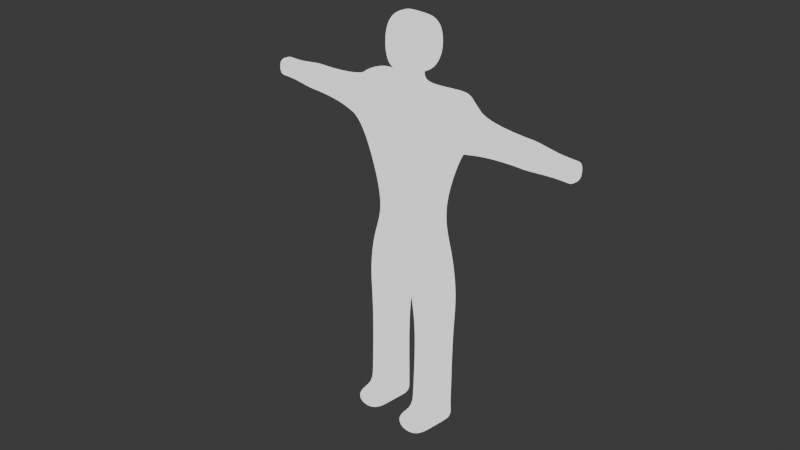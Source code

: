 # Source: base_character.blend  (saved by Blender 4.0.36; exported with 4.5.12 LTS)
import bpy
from mathutils import Matrix  # noqa: F401  (used for matrix-valued properties, if any)

bpy.ops.wm.read_factory_settings(use_empty=True)
scene = bpy.context.scene
scene.name = 'Scene'

# ---- collections
col_collection = bpy.data.collections.new('Collection'); scene.collection.children.link(col_collection)

# ---- materials (node trees are filled in below, after node groups)
mat_material = bpy.data.materials.new('Material')
mat_material.alpha_threshold = 0.0
mat_material.use_transparent_shadow = False
mat_material.roughness = 0.5
mat_material.line_color = (0.0, 0.0, 0.0, 1.0)

# ---- material node trees
mat_material.use_nodes = True; mat_material.node_tree.nodes.clear()
_N = mat_material.node_tree.nodes; _L = mat_material.node_tree.links
n0 = _N.new('ShaderNodeBsdfPrincipled'); n0.name = 'Principled BSDF'; n0.location = (-326, 646)
n0.inputs[3].default_value = 1.45
n1 = _N.new('ShaderNodeShaderToRGB'); n1.name = 'Shader to RGB'; n1.location = (-51, 649)
n2 = _N.new('ShaderNodeOutputMaterial'); n2.name = 'Material Output'; n2.location = (474, 621)
n3 = _N.new('ShaderNodeValToRGB'); n3.name = 'Color Ramp'; n3.location = (128, 603)
n3.color_ramp.interpolation = 'CONSTANT'
while len(n3.color_ramp.elements) > 1: n3.color_ramp.elements.remove(n3.color_ramp.elements[-1])
n3.color_ramp.elements[0].position = 0.0; n3.color_ramp.elements[0].color = (0.03341, 0.03341, 0.03341, 1.0)
_e = n3.color_ramp.elements.new(0.08409); _e.color = (0.273, 0.273, 0.273, 1.0)
_e = n3.color_ramp.elements.new(0.1545); _e.color = (1.0, 1.0, 1.0, 1.0)
_L.new(n3.outputs[0], n2.inputs[0])
_L.new(n0.outputs[0], n1.inputs[0])
_L.new(n1.outputs[0], n3.inputs[0])
n2.is_active_output = True

# ---- world
world_world = bpy.data.worlds.new('World'); scene.world = world_world
world_world.use_nodes = True; world_world.node_tree.nodes.clear()
_N = world_world.node_tree.nodes; _L = world_world.node_tree.links
n0 = _N.new('ShaderNodeOutputWorld'); n0.name = 'World Output'; n0.location = (300, 300)
n1 = _N.new('ShaderNodeBackground'); n1.name = 'Background'; n1.location = (10, 300)
n1.inputs[0].default_value = (0.05088, 0.05088, 0.05088, 1.0)
_L.new(n1.outputs[0], n0.inputs[0])
n0.is_active_output = True
world_world.color = (0.05088, 0.05088, 0.05088)
world_world.use_sun_shadow = False
world_world.sun_shadow_jitter_overblur = 0.0

# ---- cameras
cam_camera = bpy.data.cameras.new('Camera')
cam_camera.clip_end = 100.0
cam_camera.ortho_scale = 7.314

# ---- lights
light_sun = bpy.data.lights.new('Sun', 'SUN')
light_sun.transmission_factor = 0.0
light_sun.energy = 1.0

# ---- meshes
me_cube = bpy.data.meshes.new('Cube')
me_cube.from_pydata([(-0.7748, -0.4539, 0.7123), (-0.7748, 0.3748, 0.7123), (-0.01153, -0.3906, -0.8509), (-0.02045, 0.2787, -0.8509), (0.0, -0.4703, 0.6811), (0.0, 0.3748, 0.7123), (0.0, 0.2784, -0.7179), (0.0, -0.187, -0.7759), (-0.7795, -0.3906, -0.8509), (-0.7885, 0.2787, -0.8509), (-0.9072, 0.2853, -1.687), (-0.9072, -0.3644, -1.687), (-0.1232, 0.2853, -1.687), (-0.1232, -0.3644, -1.687), (-0.84, 0.2469, -2.333), (-0.84, -0.326, -2.333), (-0.2531, 0.2469, -2.333), (-0.2531, -0.326, -2.333), (-0.8425, 0.2441, -3.692), (-0.8425, -0.3697, -3.692), (-0.2255, 0.2441, -3.692), (-0.2255, -0.3697, -3.692), (-0.8352, 0.2449, -3.936), (-0.8352, -0.3786, -3.936), (-0.2283, 0.2449, -3.936), (-0.2283, -0.3786, -3.936), (-0.85, 0.2722, -4.262), (-0.85, -0.3513, -4.262), (-0.2432, 0.2722, -4.262), (-0.2432, -0.3513, -4.262), (-0.8028, -0.7263, -3.89), (-0.1959, -0.7263, -3.89), (-0.85, -0.7719, -4.262), (-0.2432, -0.7719, -4.262), (0.0, -0.484, 1.213), (-1.027, -0.4721, 1.157), (-1.027, 0.4238, 1.157), (0.0, 0.4085, 1.326), (-1.104, 0.358, 1.9), (0.0, 0.4085, 1.628), (-1.104, -0.3456, 1.9), (0.0, -0.484, 1.514), (-1.005, 0.3785, 2.019), (0.004504, 0.3785, 1.757), (-1.005, -0.2624, 1.98), (0.004504, -0.4576, 1.757), (-0.6346, 0.1868, 2.043), (0.0, 0.1685, 1.903), (-0.7511, -0.2476, 1.903), (0.0, -0.2476, 1.903), (-0.1619, 0.02414, 2.019), (0.0, 0.2108, 2.019), (-0.1636, -0.2002, 2.038), (0.0, -0.2837, 2.038), (-0.1651, 0.01525, 2.229), (0.0, 0.1742, 2.229), (-0.1665, -0.1758, 2.246), (0.0, -0.2837, 2.179), (-0.2965, 0.1366, 2.221), (0.0, 0.3473, 2.214), (-0.3237, -0.3248, 2.25), (0.0, -0.4468, 2.25), (-0.4204, 0.3036, 2.954), (0.0, 0.3036, 2.954), (-0.4204, -0.3816, 2.954), (0.0, -0.3816, 2.954), (-0.2996, 0.08262, 3.145), (0.0, 0.08262, 3.145), (-0.2996, -0.1606, 3.145), (0.0, -0.1606, 3.145), (-1.264, 0.2589, 1.795), (-1.264, 0.2589, 1.159), (-1.264, -0.3379, 1.795), (-1.264, -0.3379, 1.159), (-1.661, 0.177, 1.708), (-1.661, 0.177, 1.246), (-1.661, -0.2561, 1.708), (-1.661, -0.2561, 1.246), (-2.466, 0.1579, 1.688), (-2.466, 0.1579, 1.267), (-2.466, -0.237, 1.688), (-2.466, -0.237, 1.267), (-2.936, 0.1099, 1.637), (-2.936, 0.1099, 1.318), (-2.936, -0.189, 1.637), (-2.936, -0.189, 1.318), (-3.272, 0.1104, 1.637), (-3.272, 0.1104, 1.317), (-3.272, -0.1895, 1.637), (-3.272, -0.1895, 1.317), (-2.312, -0.226, 1.676), (-2.312, -0.226, 1.279), (-2.312, 0.1469, 1.676), (-2.312, 0.1469, 1.279), (-3.336, 0.1104, 1.637), (-3.336, 0.1104, 1.317), (-3.336, -0.1895, 1.637), (-3.336, -0.1895, 1.317), (0.0, -0.3859, -0.2273), (0.0, 0.3022, -0.1641), (-0.4981, 0.3022, -0.2194), (-0.4981, -0.3817, -0.2194), (-0.429, -0.3935, 2.479), (-0.429, 0.3156, 2.479), (0.0, 0.3156, 2.479), (0.0, -0.3935, 2.479), (-1.104, 0.006197, 1.946), (-0.7748, -0.03953, 0.7123), (-1.027, -0.02416, 1.157), (0.0, -0.03779, 1.27), (0.0, -0.03779, 1.571), (0.0, -0.04776, 0.6967), (-0.01599, -0.05595, -0.8509), (-0.784, -0.05595, -0.8509), (-0.9072, -0.03953, -1.687), (-0.1232, -0.03953, -1.687), (-0.84, -0.03953, -2.333), (-0.2531, -0.03953, -2.333), (-0.8425, -0.06278, -3.692), (-0.2255, -0.06278, -3.692), (-0.8352, -0.06688, -3.936), (-0.2283, -0.06688, -3.936), (-0.85, -0.03953, -4.262), (-0.2432, -0.03953, -4.262), (-1.005, -0.03953, 2.026), (0.004504, -0.03953, 1.757), (-0.7511, -0.03953, 1.903), (0.0, -0.03953, 1.903), (-0.1628, -0.08804, 2.028), (0.0, -0.03642, 2.028), (-0.1658, -0.08029, 2.237), (0.0, -0.05472, 2.204), (-0.3101, -0.09413, 2.235), (0.0, -0.04972, 2.232), (-0.4204, -0.03897, 2.954), (0.0, -0.03897, 2.954), (-0.2996, -0.03897, 3.145), (0.0, -0.03897, 3.145), (-1.264, -0.03953, 1.841), (-1.264, -0.03953, 1.159), (-1.661, -0.03953, 1.754), (-1.661, -0.03953, 1.246), (-2.466, -0.03953, 1.734), (-2.466, -0.03953, 1.267), (-2.936, -0.03953, 1.637), (-2.936, -0.03953, 1.318), (-3.272, -0.03953, 1.637), (-3.272, -0.03953, 1.317), (-2.312, -0.03953, 1.279), (-2.312, -0.03953, 1.722), (-3.336, -0.03953, 1.637), (-3.336, -0.03953, 1.317), (0.0, 0.04567, -0.7469), (-0.4981, -0.03975, -0.2194), (0.0, -0.03897, 2.479), (-0.429, -0.03897, 2.479)], [], [(39, 38, 42, 43), (0, 4, 34, 35), (111, 5, 37, 109), (37, 36, 38, 39), (109, 37, 39, 110), (35, 34, 41, 40), (5, 1, 36, 37), (112, 115, 12, 3), (107, 0, 35, 108), (3, 12, 10, 9), (153, 100, 9, 113), (106, 38, 70, 138), (152, 7, 2, 112), (58, 103, 104, 59), (7, 98, 101, 8, 2), (100, 99, 6, 3, 9), (8, 11, 13, 2), (13, 11, 15, 17), (116, 14, 18, 118), (114, 10, 14, 116), (115, 13, 17, 117), (10, 12, 16, 14), (113, 114, 11, 8), (117, 17, 21, 119), (14, 16, 20, 18), (17, 15, 19, 21), (19, 23, 25, 21), (119, 121, 24, 20), (20, 24, 22, 18), (118, 120, 23, 19), (27, 29, 33, 32), (122, 123, 29, 27), (120, 22, 26, 122), (121, 25, 29, 123), (22, 24, 28, 26), (31, 30, 32, 33), (25, 23, 30, 31), (29, 25, 31, 33), (23, 27, 32, 30), (125, 43, 47, 127), (106, 40, 44, 124), (40, 41, 45, 44), (110, 39, 43, 125), (47, 46, 50, 51), (43, 42, 46, 47), (44, 45, 49, 48), (124, 44, 48, 126), (52, 53, 57, 56), (48, 49, 53, 52), (126, 48, 52, 128), (127, 47, 51, 129), (131, 55, 59, 133), (128, 52, 56, 130), (129, 51, 55, 131), (51, 50, 54, 55), (62, 66, 67, 63), (55, 54, 58, 59), (56, 57, 61, 60), (130, 56, 60, 132), (154, 104, 63, 135), (133, 154, 105, 61), (61, 105, 102, 60), (132, 155, 103, 58), (65, 64, 102, 105), (155, 134, 62, 103), (62, 63, 104, 103), (65, 69, 68, 64), (135, 63, 67, 137), (134, 136, 66, 62), (137, 136, 68, 69), (70, 71, 75, 74), (35, 40, 72, 73), (38, 36, 71, 70), (108, 35, 73, 139), (91, 90, 80, 81), (73, 72, 76, 77), (138, 70, 74, 140), (139, 73, 77, 141), (143, 81, 85, 145), (149, 92, 78, 142), (148, 91, 81, 143), (92, 93, 79, 78), (85, 84, 88, 89), (78, 79, 83, 82), (81, 80, 84, 85), (142, 78, 82, 144), (89, 88, 96, 97), (144, 82, 86, 146), (145, 85, 89, 147), (82, 83, 87, 86), (74, 75, 93, 92), (141, 77, 91, 148), (140, 74, 92, 149), (77, 76, 90, 91), (151, 97, 96, 150), (146, 86, 94, 150), (147, 89, 97, 151), (86, 87, 95, 94), (98, 4, 0, 101), (107, 1, 100, 153), (1, 5, 99, 100), (0, 107, 153, 101), (87, 147, 151, 95), (88, 146, 150, 96), (95, 151, 150, 94), (76, 140, 149, 90), (75, 141, 148, 93), (83, 145, 147, 87), (84, 144, 146, 88), (80, 142, 144, 84), (93, 148, 143, 79), (90, 149, 142, 80), (79, 143, 145, 83), (71, 139, 141, 75), (72, 138, 140, 76), (36, 108, 139, 71), (67, 66, 136, 137), (64, 68, 136, 134), (65, 135, 137, 69), (102, 64, 134, 155), (60, 102, 155, 132), (59, 104, 154, 133), (105, 154, 135, 65), (54, 130, 132, 58), (53, 129, 131, 57), (50, 128, 130, 54), (57, 131, 133, 61), (49, 127, 129, 53), (46, 126, 128, 50), (42, 124, 126, 46), (41, 110, 125, 45), (38, 106, 124, 42), (45, 125, 127, 49), (24, 121, 123, 28), (23, 120, 122, 27), (26, 28, 123, 122), (18, 22, 120, 118), (21, 25, 121, 119), (16, 117, 119, 20), (9, 10, 114, 113), (12, 115, 117, 16), (11, 114, 116, 15), (15, 116, 118, 19), (6, 152, 112, 3), (40, 106, 138, 72), (101, 153, 113, 8), (1, 107, 108, 36), (2, 13, 115, 112), (34, 109, 110, 41), (4, 111, 109, 34)])
_uv = me_cube.uv_layers.new(name='UVMap')
_uv.uv.foreach_set('vector', [0.625, 0.375, 0.625, 0.25, 0.625, 0.25, 0.625, 0.375, 0.625, 1.0, 0.625, 0.875, 0.625, 0.875, 0.625, 1.0, 0.0, 0.0, 0.0, 0.0, 0.0, 0.0, 0.0, 0.0, 0.625, 0.375, 0.625, 0.25, 0.625, 0.25, 0.625, 0.375, 0.0, 0.0, 0.0, 0.0, 0.0, 0.0, 0.0, 0.0, 0.625, 1.0, 0.625, 0.875, 0.625, 0.875, 0.625, 1.0, 0.625, 0.375, 0.625, 0.25, 0.625, 0.25, 0.625, 0.375, 0.0, 0.0, 0.0, 0.0, 0.0, 0.0, 0.0, 0.0, 0.625, 0.125, 0.625, 0.0, 0.625, 0.0, 0.625, 0.125, 0.375, 0.375, 0.375, 0.375, 0.375, 0.25, 0.375, 0.25, 0.4515, 0.125, 0.4515, 0.25, 0.375, 0.25, 0.375, 0.125, 0.625, 0.125, 0.625, 0.25, 0.625, 0.25, 0.625, 0.125, 0.0, 0.0, 0.0, 0.0, 0.0, 0.0, 0.0, 0.0, 0.625, 0.25, 0.625, 0.25, 0.625, 0.375, 0.625, 0.375, 0.375, 0.875, 0.4515, 0.875, 0.4515, 0.6939, 0.375, 1.0, 0.375, 0.875, 0.4515, 0.25, 0.4515, 0.375, 0.375, 0.375, 0.375, 0.375, 0.375, 0.25, 0.375, 1.0, 0.375, 1.0, 0.375, 0.875, 0.375, 0.875, 0.375, 0.875, 0.375, 1.0, 0.375, 1.0, 0.375, 0.875, 0.375, 0.125, 0.375, 0.25, 0.375, 0.2407, 0.375, 0.1175, 0.375, 0.125, 0.375, 0.25, 0.375, 0.25, 0.375, 0.125, 0.0, 0.0, 0.0, 0.0, 0.0, 0.0, 0.0, 0.0, 0.375, 0.25, 0.375, 0.375, 0.375, 0.375, 0.375, 0.25, 0.375, 0.125, 0.375, 0.125, 0.375, 0.0, 0.375, 0.0, 0.0, 0.0, 0.0, 0.0, 0.0, 0.0, 0.0, 0.0, 0.375, 0.25, 0.375, 0.375, 0.375, 0.3776, 0.375, 0.2407, 0.375, 0.875, 0.375, 1.0, 0.375, 0.9974, 0.375, 0.8724, 0.375, 0.9974, 0.375, 0.9969, 0.375, 0.8719, 0.375, 0.8724, 0.0, 0.0, 0.0, 0.0, 0.0, 0.0, 0.0, 0.0, 0.375, 0.3776, 0.375, 0.3781, 0.375, 0.239, 0.375, 0.2407, 0.375, 0.1175, 0.375, 0.1161, 0.375, -0.006754, 0.375, -0.005742, 0.125, 0.75, 0.25, 0.75, 0.25, 0.75, 0.125, 0.75, 0.125, 0.625, 0.25, 0.625, 0.25, 0.75, 0.125, 0.75, 0.375, 0.1161, 0.375, 0.239, 0.375, 0.25, 0.375, 0.125, 0.0, 0.0, 0.0, 0.0, 0.0, 0.0, 0.0, 0.0, 0.375, 0.239, 0.375, 0.3781, 0.375, 0.375, 0.375, 0.25, 0.375, 0.875, 0.375, 1.0, 0.375, 1.0, 0.375, 0.875, 0.375, 0.8719, 0.375, 0.9969, 0.375, 1.0, 0.375, 0.875, 0.0, 0.0, 0.0, 0.0, 0.0, 0.0, 0.0, 0.0, 0.375, -0.006754, 0.375, 0.0, 0.375, 0.0, 0.375, 0.0, 0.0, 0.0, 0.0, 0.0, 0.0, 0.0, 0.0, 0.0, 0.625, 0.125, 0.625, 0.0, 0.625, 0.0, 0.625, 0.125, 0.625, 1.0, 0.625, 0.875, 0.625, 0.875, 0.625, 1.0, 0.0, 0.0, 0.0, 0.0, 0.0, 0.0, 0.0, 0.0, 0.625, 0.375, 0.625, 0.25, 0.625, 0.25, 0.625, 0.375, 0.625, 0.375, 0.625, 0.25, 0.625, 0.25, 0.625, 0.375, 0.625, 1.0, 0.625, 0.875, 0.625, 0.875, 0.625, 1.0, 0.625, 0.125, 0.625, 0.0, 0.625, 0.0, 0.625, 0.125, 0.625, 1.0, 0.625, 0.875, 0.625, 0.875, 0.625, 1.0, 0.625, 1.0, 0.625, 0.875, 0.625, 0.875, 0.625, 1.0, 0.625, 0.125, 0.625, 0.0, 0.625, 0.0, 0.625, 0.125, 0.0, 0.0, 0.0, 0.0, 0.0, 0.0, 0.0, 0.0, 0.0, 0.0, 0.0, 0.0, 0.0, 0.0, 0.0, 0.0, 0.625, 0.125, 0.625, 0.0, 0.625, 0.0, 0.625, 0.125, 0.0, 0.0, 0.0, 0.0, 0.0, 0.0, 0.0, 0.0, 0.625, 0.375, 0.625, 0.25, 0.625, 0.25, 0.625, 0.375, 0.625, 0.25, 0.625, 0.25, 0.625, 0.375, 0.625, 0.375, 0.625, 0.375, 0.625, 0.25, 0.625, 0.25, 0.625, 0.375, 0.625, 1.0, 0.625, 0.875, 0.625, 0.875, 0.625, 1.0, 0.625, 0.125, 0.625, 0.0, 0.625, 0.0, 0.625, 0.125, 0.0, 0.0, 0.0, 0.0, 0.0, 0.0, 0.0, 0.0, 0.0, 0.0, 0.0, 0.0, 0.0, 0.0, 0.0, 0.0, 0.625, 0.875, 0.625, 0.875, 0.625, 1.0, 0.625, 1.0, 0.625, 0.125, 0.625, 0.125, 0.625, 0.25, 0.625, 0.25, 0.625, 0.875, 0.625, 1.0, 0.625, 1.0, 0.625, 0.875, 0.625, 0.125, 0.625, 0.125, 0.625, 0.25, 0.625, 0.25, 0.625, 0.25, 0.625, 0.375, 0.625, 0.375, 0.625, 0.25, 0.625, 0.875, 0.625, 0.875, 0.625, 1.0, 0.625, 1.0, 0.0, 0.0, 0.0, 0.0, 0.0, 0.0, 0.0, 0.0, 0.625, 0.125, 0.625, 0.125, 0.625, 0.25, 0.625, 0.25, 0.75, 0.625, 0.875, 0.625, 0.875, 0.75, 0.75, 0.75, 0.625, 0.25, 0.625, 0.25, 0.625, 0.25, 0.625, 0.25, 0.625, 1.0, 0.625, 1.0, 0.625, 1.0, 0.625, 1.0, 0.625, 0.25, 0.625, 0.25, 0.625, 0.25, 0.625, 0.25, 0.625, 0.125, 0.625, 0.0, 0.625, 0.0, 0.625, 0.125, 0.625, 1.0, 0.625, 1.0, 0.625, 1.0, 0.625, 1.0, 0.625, 1.0, 0.625, 1.0, 0.625, 1.0, 0.625, 1.0, 0.625, 0.125, 0.625, 0.25, 0.625, 0.25, 0.625, 0.125, 0.625, 0.125, 0.625, 0.0, 0.625, 0.0, 0.625, 0.125, 0.625, 0.125, 0.625, 0.0, 0.625, 0.0, 0.625, 0.125, 0.625, 0.125, 0.625, 0.25, 0.625, 0.25, 0.625, 0.125, 0.625, 0.125, 0.625, 0.0, 0.625, 0.0, 0.625, 0.125, 0.625, 0.25, 0.625, 0.25, 0.625, 0.25, 0.625, 0.25, 0.625, 1.0, 0.625, 1.0, 0.625, 1.0, 0.625, 1.0, 0.625, 0.25, 0.625, 0.25, 0.625, 0.25, 0.625, 0.25, 0.625, 1.0, 0.625, 1.0, 0.625, 1.0, 0.625, 1.0, 0.625, 0.125, 0.625, 0.25, 0.625, 0.25, 0.625, 0.125, 0.625, 1.0, 0.625, 1.0, 0.625, 1.0, 0.625, 1.0, 0.625, 0.125, 0.625, 0.25, 0.625, 0.25, 0.625, 0.125, 0.625, 0.125, 0.625, 0.0, 0.625, 0.0, 0.625, 0.125, 0.625, 0.25, 0.625, 0.25, 0.625, 0.25, 0.625, 0.25, 0.625, 0.25, 0.625, 0.25, 0.625, 0.25, 0.625, 0.25, 0.625, 0.125, 0.625, 0.0, 0.625, 0.0, 0.625, 0.125, 0.625, 0.125, 0.625, 0.25, 0.625, 0.25, 0.625, 0.125, 0.625, 1.0, 0.625, 1.0, 0.625, 1.0, 0.625, 1.0, 0.625, 0.125, 0.625, 0.0, 0.625, 0.0, 0.625, 0.125, 0.625, 0.125, 0.625, 0.25, 0.625, 0.25, 0.625, 0.125, 0.625, 0.125, 0.625, 0.0, 0.625, 0.0, 0.625, 0.125, 0.625, 0.25, 0.625, 0.25, 0.625, 0.25, 0.625, 0.25, 0.4515, 0.875, 0.625, 0.875, 0.625, 0.0, 0.4515, 0.6939, 0.625, 0.125, 0.625, 0.25, 0.4515, 0.25, 0.4515, 0.125, 0.625, 0.25, 0.625, 0.375, 0.4515, 0.375, 0.4515, 0.25, 0.625, 0.0, 0.625, 0.125, 0.4515, 0.125, 0.4515, 0.0, 0.625, 0.25, 0.625, 0.125, 0.625, 0.125, 0.625, 0.25, 0.625, 0.0, 0.625, 0.125, 0.625, 0.125, 0.625, 0.0, 0.625, 0.25, 0.625, 0.125, 0.625, 0.125, 0.625, 0.25, 0.625, 0.0, 0.625, 0.125, 0.625, 0.125, 0.625, 0.0, 0.625, 0.25, 0.625, 0.125, 0.625, 0.125, 0.625, 0.25, 0.625, 0.25, 0.625, 0.125, 0.625, 0.125, 0.625, 0.25, 0.625, 0.0, 0.625, 0.125, 0.625, 0.125, 0.625, 0.0, 0.625, 0.0, 0.625, 0.125, 0.625, 0.125, 0.625, 0.0, 0.625, 0.25, 0.625, 0.125, 0.625, 0.125, 0.625, 0.25, 0.625, 0.0, 0.625, 0.125, 0.625, 0.125, 0.625, 0.0, 0.625, 0.25, 0.625, 0.125, 0.625, 0.125, 0.625, 0.25, 0.625, 0.25, 0.625, 0.125, 0.625, 0.125, 0.625, 0.25, 0.625, 0.0, 0.625, 0.125, 0.625, 0.125, 0.625, 0.0, 0.625, 0.25, 0.625, 0.125, 0.625, 0.125, 0.625, 0.25, 0.75, 0.5, 0.875, 0.5, 0.875, 0.625, 0.75, 0.625, 0.625, 0.0, 0.625, 0.0, 0.625, 0.125, 0.625, 0.125, 0.0, 0.0, 0.0, 0.0, 0.0, 0.0, 0.0, 0.0, 0.625, 0.0, 0.625, 0.0, 0.625, 0.125, 0.625, 0.125, 0.625, 0.0, 0.625, 0.0, 0.625, 0.125, 0.625, 0.125, 0.0, 0.0, 0.0, 0.0, 0.0, 0.0, 0.0, 0.0, 0.0, 0.0, 0.0, 0.0, 0.0, 0.0, 0.0, 0.0, 0.625, 0.25, 0.625, 0.125, 0.625, 0.125, 0.625, 0.25, 0.0, 0.0, 0.0, 0.0, 0.0, 0.0, 0.0, 0.0, 0.625, 0.25, 0.625, 0.125, 0.625, 0.125, 0.625, 0.25, 0.0, 0.0, 0.0, 0.0, 0.0, 0.0, 0.0, 0.0, 0.0, 0.0, 0.0, 0.0, 0.0, 0.0, 0.0, 0.0, 0.625, 0.25, 0.625, 0.125, 0.625, 0.125, 0.625, 0.25, 0.625, 0.25, 0.625, 0.125, 0.625, 0.125, 0.625, 0.25, 0.0, 0.0, 0.0, 0.0, 0.0, 0.0, 0.0, 0.0, 0.625, 0.25, 0.625, 0.125, 0.625, 0.125, 0.625, 0.25, 0.0, 0.0, 0.0, 0.0, 0.0, 0.0, 0.0, 0.0, 0.0, 0.0, 0.0, 0.0, 0.0, 0.0, 0.0, 0.0, 0.375, -0.006754, 0.375, 0.1161, 0.375, 0.125, 0.375, 0.0, 0.125, 0.5, 0.25, 0.5, 0.25, 0.625, 0.125, 0.625, 0.375, 0.2407, 0.375, 0.239, 0.375, 0.1161, 0.375, 0.1175, 0.0, 0.0, 0.0, 0.0, 0.0, 0.0, 0.0, 0.0, 0.0, 0.0, 0.0, 0.0, 0.0, 0.0, 0.0, 0.0, 0.375, 0.25, 0.375, 0.25, 0.375, 0.125, 0.375, 0.125, 0.0, 0.0, 0.0, 0.0, 0.0, 0.0, 0.0, 0.0, 0.375, 0.0, 0.375, 0.125, 0.375, 0.125, 0.375, 0.0, 0.375, 0.0, 0.375, 0.125, 0.375, 0.1175, 0.375, -0.005742, 0.0, 0.0, 0.0, 0.0, 0.0, 0.0, 0.0, 0.0, 0.625, 0.0, 0.625, 0.125, 0.625, 0.125, 0.625, 0.0, 0.4515, 0.0, 0.4515, 0.125, 0.375, 0.125, 0.375, 0.0, 0.625, 0.25, 0.625, 0.125, 0.625, 0.125, 0.625, 0.25, 0.0, 0.0, 0.0, 0.0, 0.0, 0.0, 0.0, 0.0, 0.0, 0.0, 0.0, 0.0, 0.0, 0.0, 0.0, 0.0, 0.0, 0.0, 0.0, 0.0, 0.0, 0.0, 0.0, 0.0])
me_cube.materials.append(mat_material)
me_cube.use_mirror_vertex_groups = False
me_cube.update()

# ---- objects
ob_cube = bpy.data.objects.new('Cube', me_cube)
ob_camera = bpy.data.objects.new('Camera', cam_camera)
ob_sun = bpy.data.objects.new('Sun', light_sun)

# ---- transforms, parenting, visibility, modifiers, constraints
ob_cube.location = (0.0, 0.0, 0.0)
ob_cube.lock_rotations_4d = False
ob_cube.empty_display_type = 'ARROWS'
ob_cube.lineart.crease_threshold = 0.0
_m = ob_cube.modifiers.new('Mirror', 'MIRROR')
_m.use_clip = True
_m = ob_cube.modifiers.new('Subdivision', 'SUBSURF')
_m.levels = 3
_m.render_levels = 3
ob_camera.location = (12.09, -11.74, 7.832)
ob_camera.rotation_euler = (1.109, 0.0, 0.8149)
ob_camera.lock_rotations_4d = False
ob_camera.empty_display_type = 'ARROWS'
ob_camera.color = (0.0, 0.0, 0.0, 0.0)
ob_camera.display_type = 'WIRE'
ob_camera.lineart.crease_threshold = 0.0
ob_sun.location = (-7.075, -5.018, 11.54)
ob_sun.rotation_euler = (0.3938, -0.4574, 0.213)

# ---- collection membership
col_collection.objects.link(ob_cube)
col_collection.objects.link(ob_camera)
col_collection.objects.link(ob_sun)

# ---- scene / render settings (as saved in the file)
scene.camera = ob_camera
scene.frame_start = 1; scene.frame_end = 250; scene.frame_set(1)
scene.render.engine = 'BLENDER_EEVEE_NEXT'
scene.render.image_settings.color_mode = 'RGB'
scene.render.filter_size = 0.01
scene.cycles.sampling_pattern = 'TABULATED_SOBOL'
scene.eevee.taa_samples = 1
scene.eevee.taa_render_samples = 1
bpy.context.view_layer.update()
